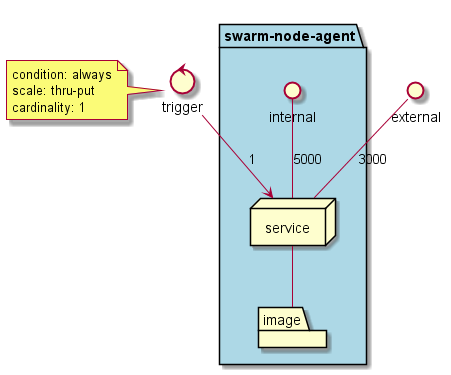

The diagram above was rendered by PlantUML. Its source (embedded in the PNG):
@startuml

interface external
control trigger

package  "swarm-node-agent" #lightblue {
  interface internal
  node service
  folder image
}
service -- image
external -- service : 3000
internal -- service : 5000

trigger --> service : 1
note left of trigger
condition: always
scale: thru-put
cardinality: 1
end note
@enduml